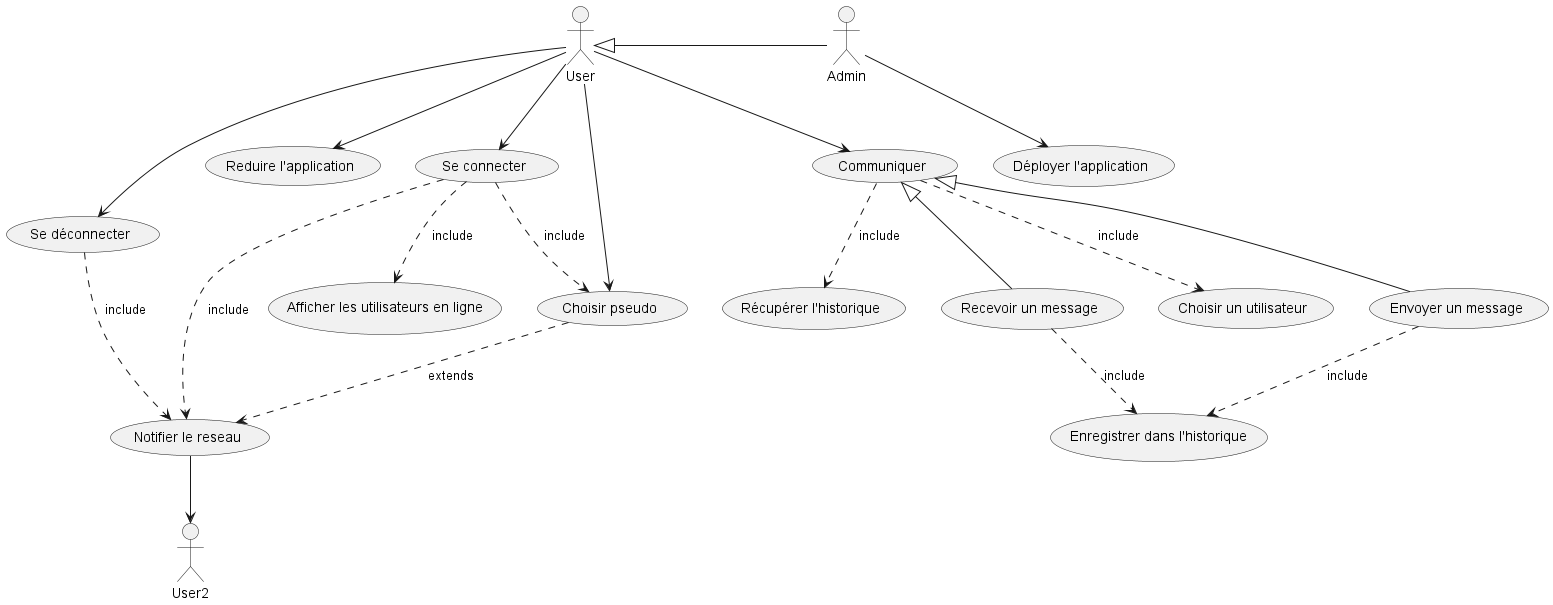

The diagram above was rendered by PlantUML. Its source (embedded in the PNG):
@startuml
'https://plantuml.com/use-case-diagram

:User:
:Admin:
:User2:

User <|- Admin
User --> (Se connecter)
User --> (Se déconnecter)
User --> (Choisir pseudo)
User --> (Communiquer)
User --> (Reduire l'application)

(Communiquer) <|-- (Envoyer un message)
(Communiquer) <|-- (Recevoir un message)
(Communiquer) ..> (Choisir un utilisateur) : include
(Communiquer) ..> (Récupérer l'historique) : include
(Envoyer un message) ..> (Enregistrer dans l'historique) : include
(Recevoir un message) ..> (Enregistrer dans l'historique) : include

(Choisir pseudo) ..> (Notifier le reseau) : extends

(Se connecter) ..> (Notifier le reseau) : include
(Notifier le reseau) --> :User2:
(Se connecter) ..> (Afficher les utilisateurs en ligne) : include
(Se connecter)..> (Choisir pseudo) : include

(Se déconnecter) ..> (Notifier le reseau) : include

Admin --> (Déployer l'application)
@enduml